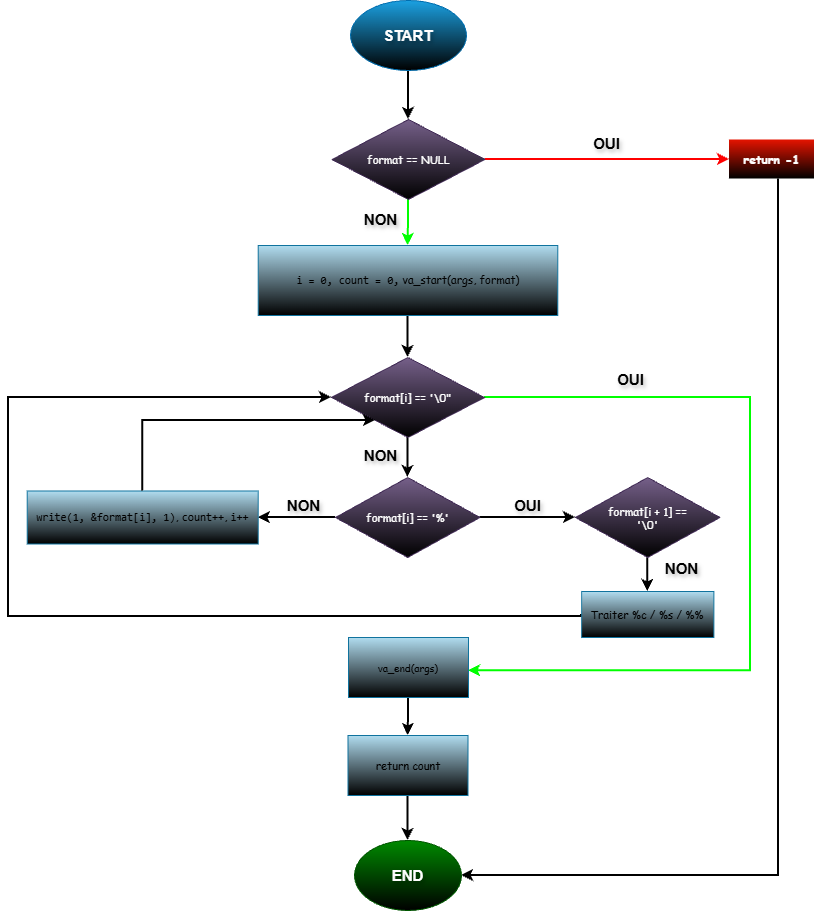

The diagram above was exported from draw.io. Its source (the exported page's mxGraphModel, read from the mxfile embedded in the PNG):
<mxGraphModel dx="1234" dy="801" grid="1" gridSize="7" guides="1" tooltips="1" connect="1" arrows="1" fold="1" page="1" pageScale="1" pageWidth="827" pageHeight="1169" math="0" shadow="0">
  <root>
    <mxCell id="0" />
    <mxCell id="1" parent="0" />
    <mxCell id="uCgBmyekwjqpYCl6b-Oq-2" edge="1" parent="1" source="tgxDO7aIkGRWx1V2EAQo-1" style="edgeStyle=orthogonalEdgeStyle;rounded=0;orthogonalLoop=1;jettySize=auto;html=1;defaultLabelBackgroundColor=page;labelPadding=0 4;fontSize=15;strokeWidth=2;strokeColor=light-dark(#000000,#FFF1ED);" target="uCgBmyekwjqpYCl6b-Oq-1" value="">
      <mxGeometry relative="1" as="geometry" />
    </mxCell>
    <mxCell id="tgxDO7aIkGRWx1V2EAQo-1" parent="1" style="ellipse;whiteSpace=wrap;html=1;shapeInside=1;labelBorderColor=none;textShadow=1;fontStyle=1;fontSize=15;fillColor=#1ba1e2;fontColor=#ffffff;strokeColor=#006EAF;gradientColor=default;" value="START" vertex="1">
      <mxGeometry height="70" width="116" x="356" y="28" as="geometry" />
    </mxCell>
    <mxCell id="uCgBmyekwjqpYCl6b-Oq-4" edge="1" parent="1" source="uCgBmyekwjqpYCl6b-Oq-1" style="edgeStyle=orthogonalEdgeStyle;rounded=0;orthogonalLoop=1;jettySize=auto;html=1;defaultLabelBackgroundColor=page;labelPadding=0 4;verticalAlign=top;fontSize=15;strokeWidth=2;strokeColor=#FF0000;fontColor=#FFFFFF;" target="uCgBmyekwjqpYCl6b-Oq-3" value="">
      <mxGeometry relative="1" as="geometry" />
    </mxCell>
    <mxCell id="uCgBmyekwjqpYCl6b-Oq-7" connectable="0" parent="uCgBmyekwjqpYCl6b-Oq-4" style="edgeLabel;html=1;align=center;verticalAlign=bottom;resizable=0;points=[];inheritText=fontFamily,textOpacity,labelBorderColor,labelBorderWidth,labelBackgroundColor,defaultLabelBackgroundColor,labelPadding;defaultLabelBackgroundColor=page;labelPadding=0 4;fontColor=light-dark(#000000,#FF0000);textShadow=1;fontStyle=1;fontSize=15;labelAutoRotate=1;" value="OUI" vertex="1">
      <mxGeometry relative="1" x="0.121" y="1" as="geometry">
        <mxPoint x="-16" y="-4" as="offset" />
      </mxGeometry>
    </mxCell>
    <mxCell id="uCgBmyekwjqpYCl6b-Oq-9" edge="1" parent="1" source="uCgBmyekwjqpYCl6b-Oq-1" style="edgeStyle=orthogonalEdgeStyle;rounded=0;orthogonalLoop=1;jettySize=auto;html=1;defaultLabelBackgroundColor=page;labelPadding=0 4;verticalAlign=middle;align=right;fontSize=15;strokeWidth=2;strokeColor=#00FF00;" target="uCgBmyekwjqpYCl6b-Oq-8" value="">
      <mxGeometry relative="1" as="geometry" />
    </mxCell>
    <mxCell id="uCgBmyekwjqpYCl6b-Oq-10" connectable="0" parent="uCgBmyekwjqpYCl6b-Oq-9" style="edgeLabel;html=1;align=center;verticalAlign=middle;resizable=0;points=[];inheritText=fontFamily,textOpacity,labelBorderColor,labelBorderWidth,labelBackgroundColor,defaultLabelBackgroundColor,labelPadding;defaultLabelBackgroundColor=page;labelPadding=0 4;fontSize=15;fontColor=light-dark(#000000,#00FF00);textShadow=1;fontStyle=1" value="NON" vertex="1">
      <mxGeometry relative="1" x="-0.0997" y="1" as="geometry">
        <mxPoint x="-30" y="-2" as="offset" />
      </mxGeometry>
    </mxCell>
    <mxCell id="uCgBmyekwjqpYCl6b-Oq-1" parent="1" style="rhombus;whiteSpace=wrap;html=1;shapeInside=1;fontSize=11;fontFamily=Comic Sans MS;fillColor=light-dark(#76608A,#9D4DED);strokeColor=#432D57;fontColor=#ffffff;gradientColor=default;" value="format == NULL" vertex="1">
      <mxGeometry height="80" width="153" x="337.5" y="147" as="geometry" />
    </mxCell>
    <mxCell id="uCgBmyekwjqpYCl6b-Oq-6" edge="1" parent="1" source="uCgBmyekwjqpYCl6b-Oq-3" style="edgeStyle=orthogonalEdgeStyle;rounded=0;orthogonalLoop=1;jettySize=auto;html=1;defaultLabelBackgroundColor=page;labelPadding=0 4;fontSize=15;strokeWidth=2;strokeColor=light-dark(#000000,#FFF1ED);" target="uCgBmyekwjqpYCl6b-Oq-5" value="">
      <mxGeometry relative="1" x="0.0173" as="geometry">
        <Array as="points">
          <mxPoint x="784" y="903" />
        </Array>
      </mxGeometry>
    </mxCell>
    <mxCell id="uCgBmyekwjqpYCl6b-Oq-3" parent="1" style="whiteSpace=wrap;html=1;fontSize=12;fontFamily=Comic Sans MS;fillColor=light-dark(#E51400,#CF3827);fontColor=#ffffff;strokeColor=none;gradientColor=default;fontStyle=1" value="return -1" vertex="1">
      <mxGeometry height="39" width="85" x="735" y="167.5" as="geometry" />
    </mxCell>
    <mxCell id="uCgBmyekwjqpYCl6b-Oq-5" parent="1" style="ellipse;whiteSpace=wrap;html=1;shapeInside=1;fillColor=#008a00;fontColor=#ffffff;strokeColor=#005700;gradientColor=default;fontSize=15;fontStyle=1;textShadow=1;" value="END" vertex="1">
      <mxGeometry height="70" width="107" x="360" y="868" as="geometry" />
    </mxCell>
    <mxCell id="7am7e6H2jI0wdgMFP2rY-9" edge="1" parent="1" source="uCgBmyekwjqpYCl6b-Oq-8" style="edgeStyle=orthogonalEdgeStyle;rounded=0;orthogonalLoop=1;jettySize=auto;html=1;defaultLabelBackgroundColor=page;labelPadding=0 4;fontSize=15;strokeWidth=2;strokeColor=light-dark(#000000,#FFF1ED);" target="7am7e6H2jI0wdgMFP2rY-8" value="">
      <mxGeometry relative="1" as="geometry" />
    </mxCell>
    <mxCell id="uCgBmyekwjqpYCl6b-Oq-8" parent="1" style="whiteSpace=wrap;html=1;fontSize=11;fontFamily=Comic Sans MS;fillColor=light-dark(#B1DDF0,#1D184D);strokeColor=#10739e;gradientColor=light-dark(#000000,#66FFFF);" value="&lt;font&gt;&lt;code&gt;i = 0, count = 0,&lt;/code&gt;&amp;nbsp;&lt;/font&gt;&lt;span style=&quot;background-color: transparent; color: light-dark(#000000, var(--ge-light-color, #ffffff));&quot;&gt;va_start(args, format)&lt;/span&gt;" vertex="1">
      <mxGeometry height="70" width="299.56" x="263.72" y="273" as="geometry" />
    </mxCell>
    <mxCell id="7am7e6H2jI0wdgMFP2rY-21" edge="1" parent="1" source="7am7e6H2jI0wdgMFP2rY-1" style="edgeStyle=orthogonalEdgeStyle;rounded=0;orthogonalLoop=1;jettySize=auto;html=1;defaultLabelBackgroundColor=page;labelPadding=0 4;strokeWidth=2;strokeColor=light-dark(#000000,#FF691E);" target="7am7e6H2jI0wdgMFP2rY-20" value="">
      <mxGeometry relative="1" as="geometry" />
    </mxCell>
    <mxCell id="7am7e6H2jI0wdgMFP2rY-30" edge="1" parent="1" source="7am7e6H2jI0wdgMFP2rY-1" style="edgeStyle=orthogonalEdgeStyle;rounded=0;orthogonalLoop=1;jettySize=auto;html=1;defaultLabelBackgroundColor=page;labelPadding=0 4;strokeWidth=2;strokeColor=light-dark(#000000,#14BA1A);" target="7am7e6H2jI0wdgMFP2rY-29" value="">
      <mxGeometry relative="1" as="geometry" />
    </mxCell>
    <mxCell id="7am7e6H2jI0wdgMFP2rY-1" parent="1" style="rhombus;whiteSpace=wrap;html=1;shapeInside=1;fontSize=11;fontFamily=Comic Sans MS;fillColor=light-dark(#76608A,#9D4DED);strokeColor=#432D57;fontColor=#ffffff;gradientColor=default;" value="format[i] == '%'" vertex="1">
      <mxGeometry height="80" width="144.5" x="341" y="505" as="geometry" />
    </mxCell>
    <mxCell id="7am7e6H2jI0wdgMFP2rY-10" edge="1" parent="1" source="7am7e6H2jI0wdgMFP2rY-8" style="edgeStyle=orthogonalEdgeStyle;rounded=0;orthogonalLoop=1;jettySize=auto;html=1;defaultLabelBackgroundColor=page;labelPadding=0 4;fontSize=15;strokeWidth=2;strokeColor=light-dark(#000000,#FF5416);" target="7am7e6H2jI0wdgMFP2rY-1" value="">
      <mxGeometry relative="1" as="geometry" />
    </mxCell>
    <mxCell id="7am7e6H2jI0wdgMFP2rY-22" connectable="0" parent="7am7e6H2jI0wdgMFP2rY-10" style="edgeLabel;html=1;align=center;verticalAlign=middle;resizable=0;points=[];inheritText=fontFamily,fontSize,textOpacity,labelBorderColor,labelBorderWidth,labelBackgroundColor,defaultLabelBackgroundColor,labelPadding;fontSize=15;defaultLabelBackgroundColor=page;labelPadding=0 4;textShadow=1;fontColor=light-dark(#000000,#FF3333);fontStyle=1" value="NON" vertex="1">
      <mxGeometry relative="1" x="-0.2076" y="-2" as="geometry">
        <mxPoint x="-26" y="1" as="offset" />
      </mxGeometry>
    </mxCell>
    <mxCell id="7am7e6H2jI0wdgMFP2rY-26" connectable="0" parent="7am7e6H2jI0wdgMFP2rY-10" style="edgeLabel;html=1;align=center;verticalAlign=middle;resizable=0;points=[];inheritText=fontFamily,fontSize,textOpacity,labelBorderColor,labelBorderWidth,labelBackgroundColor,defaultLabelBackgroundColor,labelPadding;textShadow=1;fontColor=light-dark(#000000,#FF3333);fontStyle=1;fontSize=15;defaultLabelBackgroundColor=page;labelPadding=0 4;" value="NON" vertex="1">
      <mxGeometry relative="1" x="-0.2076" y="-2" as="geometry">
        <mxPoint x="-103" y="51" as="offset" />
      </mxGeometry>
    </mxCell>
    <mxCell id="7am7e6H2jI0wdgMFP2rY-38" connectable="0" parent="7am7e6H2jI0wdgMFP2rY-10" style="edgeLabel;html=1;align=center;verticalAlign=middle;resizable=0;points=[];inheritText=fontFamily,fontSize,textOpacity,labelBorderColor,labelBorderWidth,labelBackgroundColor,defaultLabelBackgroundColor,labelPadding;textShadow=1;fontColor=light-dark(#000000,#FF3333);fontStyle=1;fontSize=15;defaultLabelBackgroundColor=page;labelPadding=0 4;" value="NON" vertex="1">
      <mxGeometry relative="1" x="-0.2076" y="-2" as="geometry">
        <mxPoint x="275" y="114" as="offset" />
      </mxGeometry>
    </mxCell>
    <mxCell id="7am7e6H2jI0wdgMFP2rY-18" edge="1" parent="1" source="7am7e6H2jI0wdgMFP2rY-8" style="edgeStyle=orthogonalEdgeStyle;rounded=0;orthogonalLoop=1;jettySize=auto;html=1;defaultLabelBackgroundColor=page;labelPadding=0 4;fontSize=15;exitX=1;exitY=0.5;exitDx=0;exitDy=0;strokeWidth=2;strokeColor=light-dark(#00FF00,#08750F);" target="7am7e6H2jI0wdgMFP2rY-11">
      <mxGeometry relative="1" x="-0.2514" as="geometry">
        <Array as="points">
          <mxPoint x="756" y="425" />
          <mxPoint x="756" y="698.2" />
        </Array>
        <mxPoint x="541" y="420" as="sourcePoint" />
        <mxPoint x="525" y="698.1599999999999" as="targetPoint" />
      </mxGeometry>
    </mxCell>
    <mxCell id="7am7e6H2jI0wdgMFP2rY-32" connectable="0" parent="7am7e6H2jI0wdgMFP2rY-18" style="edgeLabel;html=1;align=center;verticalAlign=middle;resizable=0;points=[];inheritText=fontFamily,textOpacity,labelBorderColor,labelBorderWidth,labelBackgroundColor,defaultLabelBackgroundColor,labelPadding;fontSize=15;fontStyle=1;textShadow=1;fontColor=light-dark(#000000,#00FF00);defaultLabelBackgroundColor=page;labelPadding=0 4;" value="OUI" vertex="1">
      <mxGeometry relative="1" x="-0.2696" y="1" as="geometry">
        <mxPoint x="-121" y="-53" as="offset" />
      </mxGeometry>
    </mxCell>
    <mxCell id="7am7e6H2jI0wdgMFP2rY-35" connectable="0" parent="7am7e6H2jI0wdgMFP2rY-18" style="edgeLabel;html=1;align=center;verticalAlign=middle;resizable=0;points=[];inheritText=fontFamily,textOpacity,labelBorderColor,labelBorderWidth,labelBackgroundColor,defaultLabelBackgroundColor,labelPadding;fontSize=15;fontStyle=1;textShadow=1;fontColor=light-dark(#000000,#00FF00);defaultLabelBackgroundColor=page;labelPadding=0 4;" value="OUI" vertex="1">
      <mxGeometry relative="1" x="-0.2696" y="1" as="geometry">
        <mxPoint x="-225" y="73" as="offset" />
      </mxGeometry>
    </mxCell>
    <mxCell id="7am7e6H2jI0wdgMFP2rY-8" parent="1" style="rhombus;whiteSpace=wrap;html=1;shapeInside=1;fontSize=11;fontFamily=Comic Sans MS;fillColor=light-dark(#76608A,#9D4DED);strokeColor=#432D57;fontColor=#ffffff;gradientColor=default;" value="format[i] == '\0&quot;" vertex="1">
      <mxGeometry height="80" width="153" x="337" y="385" as="geometry" />
    </mxCell>
    <mxCell id="7am7e6H2jI0wdgMFP2rY-14" edge="1" parent="1" source="7am7e6H2jI0wdgMFP2rY-11" style="edgeStyle=orthogonalEdgeStyle;rounded=0;orthogonalLoop=1;jettySize=auto;html=1;defaultLabelBackgroundColor=page;labelPadding=0 4;fontSize=15;strokeWidth=2;strokeColor=light-dark(#000000,#FFF3EF);" target="7am7e6H2jI0wdgMFP2rY-13" value="">
      <mxGeometry relative="1" as="geometry" />
    </mxCell>
    <mxCell id="7am7e6H2jI0wdgMFP2rY-11" parent="1" style="rounded=0;whiteSpace=wrap;html=1;fontSize=11;fontFamily=Comic Sans MS;fillColor=light-dark(#B1DDF0,#1D184D);strokeColor=#10739e;gradientColor=light-dark(#000000,#66FFFF);" value="&lt;font size=&quot;1&quot;&gt;va_end(args)&lt;/font&gt;" vertex="1">
      <mxGeometry height="60" width="120" x="354" y="665" as="geometry" />
    </mxCell>
    <mxCell id="7am7e6H2jI0wdgMFP2rY-15" edge="1" parent="1" source="7am7e6H2jI0wdgMFP2rY-13" style="edgeStyle=orthogonalEdgeStyle;rounded=0;orthogonalLoop=1;jettySize=auto;html=1;defaultLabelBackgroundColor=page;labelPadding=0 4;fontSize=15;strokeWidth=2;strokeColor=light-dark(#000000,#FFF3EF);" target="uCgBmyekwjqpYCl6b-Oq-5" value="">
      <mxGeometry relative="1" as="geometry" />
    </mxCell>
    <mxCell id="7am7e6H2jI0wdgMFP2rY-13" parent="1" style="rounded=0;whiteSpace=wrap;html=1;fontSize=11;fontFamily=Comic Sans MS;fillColor=light-dark(#B1DDF0,#1D184D);strokeColor=#10739e;gradientColor=light-dark(#000000,#66FFFF);" value="return count" vertex="1">
      <mxGeometry height="60" width="120" x="353.5" y="763" as="geometry" />
    </mxCell>
    <mxCell id="7am7e6H2jI0wdgMFP2rY-20" parent="1" style="rounded=0;whiteSpace=wrap;html=1;fontSize=11;fontFamily=Comic Sans MS;fillColor=light-dark(#B1DDF0,#1D184D);strokeColor=#10739e;gradientColor=light-dark(#000000,#66FFFF);" value="&lt;font&gt;&lt;code style=&quot;&quot;&gt;write(1, &amp;amp;format[i], 1)&lt;/code&gt;, &lt;code style=&quot;&quot;&gt;count++&lt;/code&gt;, &lt;code style=&quot;&quot;&gt;i++&lt;/code&gt;&lt;/font&gt;" vertex="1">
      <mxGeometry height="53" width="231" x="32.72" y="518.5" as="geometry" />
    </mxCell>
    <mxCell id="7am7e6H2jI0wdgMFP2rY-24" edge="1" parent="1" source="7am7e6H2jI0wdgMFP2rY-20" style="edgeStyle=orthogonalEdgeStyle;rounded=0;orthogonalLoop=1;jettySize=auto;html=1;exitX=0.5;exitY=0;exitDx=0;exitDy=0;defaultLabelBackgroundColor=page;labelPadding=0 4;strokeWidth=2;strokeColor=light-dark(#000000,#FFF1ED);" target="7am7e6H2jI0wdgMFP2rY-8">
      <mxGeometry relative="1" x="-0.1492" as="geometry">
        <Array as="points">
          <mxPoint x="148.2" y="448" />
        </Array>
      </mxGeometry>
    </mxCell>
    <mxCell id="7am7e6H2jI0wdgMFP2rY-37" edge="1" parent="1" source="7am7e6H2jI0wdgMFP2rY-29" style="edgeStyle=orthogonalEdgeStyle;rounded=0;orthogonalLoop=1;jettySize=auto;html=1;defaultLabelBackgroundColor=page;labelPadding=0 4;strokeWidth=2;strokeColor=light-dark(#000000,#FF6519);" target="7am7e6H2jI0wdgMFP2rY-36" value="">
      <mxGeometry relative="1" as="geometry" />
    </mxCell>
    <mxCell id="7am7e6H2jI0wdgMFP2rY-29" parent="1" style="rhombus;whiteSpace=wrap;html=1;shapeInside=1;fontSize=11;fontFamily=Comic Sans MS;fillColor=light-dark(#76608A,#9D4DED);strokeColor=#432D57;fontColor=#ffffff;gradientColor=default;" value="format[i + 1] == '\0'" vertex="1">
      <mxGeometry height="80" width="144.5" x="581" y="505" as="geometry" />
    </mxCell>
    <mxCell id="7am7e6H2jI0wdgMFP2rY-39" edge="1" parent="1" source="7am7e6H2jI0wdgMFP2rY-36" style="edgeStyle=orthogonalEdgeStyle;rounded=0;orthogonalLoop=1;jettySize=auto;html=1;exitX=0;exitY=0.5;exitDx=0;exitDy=0;defaultLabelBackgroundColor=page;labelPadding=0 4;strokeWidth=2;strokeColor=light-dark(#000000,#FFF1ED);" target="7am7e6H2jI0wdgMFP2rY-8">
      <mxGeometry relative="1" x="-0.7916" as="geometry">
        <Array as="points">
          <mxPoint x="587.1" y="644" />
          <mxPoint x="14" y="644" />
          <mxPoint x="14" y="425" />
        </Array>
        <mxPoint x="497" y="464" as="targetPoint" />
      </mxGeometry>
    </mxCell>
    <mxCell id="7am7e6H2jI0wdgMFP2rY-36" parent="1" style="whiteSpace=wrap;html=1;fontSize=11;fontFamily=Comic Sans MS;fillColor=light-dark(#B1DDF0,#1D184D);strokeColor=#10739e;gradientColor=light-dark(#000000,#66FFFF);" value="Traiter %c / %s / %%" vertex="1">
      <mxGeometry height="46" width="132.25" x="587.13" y="619" as="geometry" />
    </mxCell>
  </root>
</mxGraphModel>